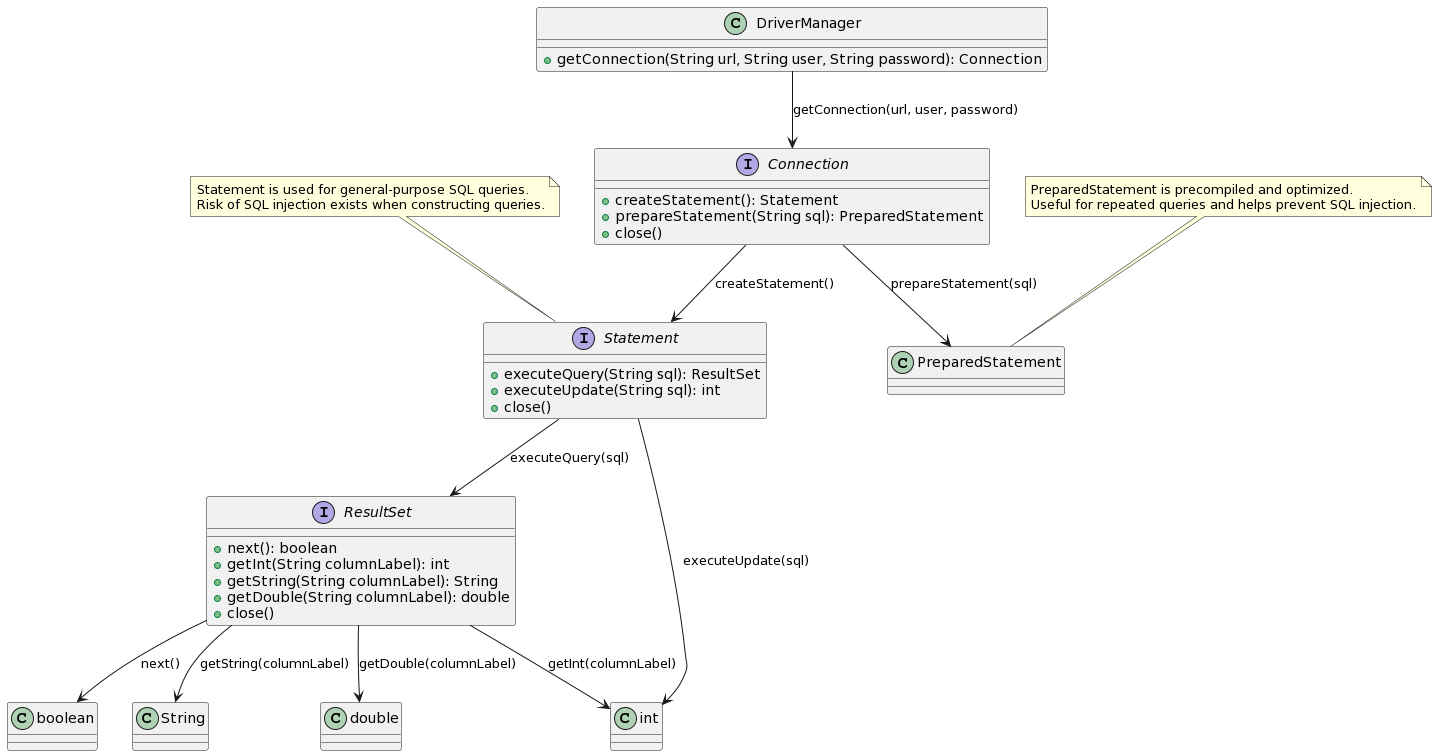

The diagram above was rendered by PlantUML. Its source (embedded in the PNG):
@startuml
class DriverManager {
  +getConnection(String url, String user, String password): Connection
}

interface Connection {
  +createStatement(): Statement
  +prepareStatement(String sql): PreparedStatement
  +close()
}

interface Statement {
  +executeQuery(String sql): ResultSet
  +executeUpdate(String sql): int
  +close()
}

interface ResultSet {
  +next(): boolean
  +getInt(String columnLabel): int
  +getString(String columnLabel): String
  +getDouble(String columnLabel): double
  +close()
}

DriverManager --> Connection: getConnection(url, user, password)
Connection --> Statement: createStatement()
Connection --> PreparedStatement: prepareStatement(sql)
Statement --> ResultSet: executeQuery(sql)
Statement --> int: executeUpdate(sql)
ResultSet --> boolean: next()
ResultSet --> int: getInt(columnLabel)
ResultSet --> String: getString(columnLabel)
ResultSet --> double: getDouble(columnLabel)

note "Statement is used for general-purpose SQL queries.\nRisk of SQL injection exists when constructing queries." as NoteStatement
note "PreparedStatement is precompiled and optimized.\nUseful for repeated queries and helps prevent SQL injection." as NotePreparedStatement

NoteStatement .. Statement
NotePreparedStatement .. PreparedStatement
@enduml